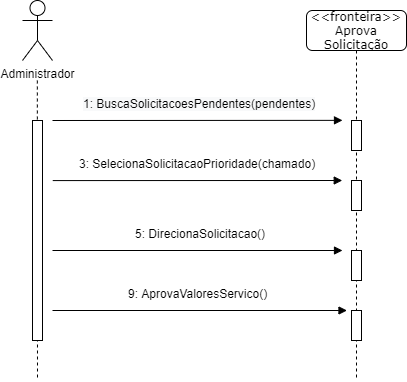

The diagram above was exported from draw.io. Its source (the exported page's mxGraphModel, read from the mxfile embedded in the PNG):
<mxGraphModel dx="757" dy="413" grid="1" gridSize="10" guides="1" tooltips="1" connect="1" arrows="1" fold="1" page="1" pageScale="1" pageWidth="827" pageHeight="1169" math="0" shadow="0">
  <root>
    <mxCell id="VxZcUE5nDOAliLQclEuu-0" />
    <mxCell id="VxZcUE5nDOAliLQclEuu-1" parent="VxZcUE5nDOAliLQclEuu-0" />
    <mxCell id="zExvC_pPm7CYzt7Z6fIj-1" value="" style="html=1;verticalAlign=bottom;endArrow=block;entryX=0;entryY=0;labelBackgroundColor=none;fontFamily=Verdana;fontSize=12;edgeStyle=elbowEdgeStyle;elbow=vertical;" parent="VxZcUE5nDOAliLQclEuu-1" edge="1">
      <mxGeometry relative="1" as="geometry">
        <mxPoint x="160" y="220" as="sourcePoint" />
        <mxPoint x="450" y="220.00000000000045" as="targetPoint" />
      </mxGeometry>
    </mxCell>
    <mxCell id="zExvC_pPm7CYzt7Z6fIj-3" value="" style="html=1;verticalAlign=bottom;endArrow=block;" parent="VxZcUE5nDOAliLQclEuu-1" edge="1">
      <mxGeometry x="0.0363" y="5" width="80" relative="1" as="geometry">
        <mxPoint x="160.25" y="280.08" as="sourcePoint" />
        <mxPoint x="449.75" y="279.99999999999983" as="targetPoint" />
        <mxPoint as="offset" />
      </mxGeometry>
    </mxCell>
    <mxCell id="zExvC_pPm7CYzt7Z6fIj-5" value="" style="html=1;verticalAlign=bottom;endArrow=block;exitX=1;exitY=0.193;exitDx=0;exitDy=0;exitPerimeter=0;" parent="VxZcUE5nDOAliLQclEuu-1" edge="1">
      <mxGeometry width="80" relative="1" as="geometry">
        <mxPoint x="160" y="350" as="sourcePoint" />
        <mxPoint x="450" y="350" as="targetPoint" />
      </mxGeometry>
    </mxCell>
    <mxCell id="zExvC_pPm7CYzt7Z6fIj-7" value="" style="html=1;verticalAlign=bottom;endArrow=block;exitX=1;exitY=0.193;exitDx=0;exitDy=0;exitPerimeter=0;" parent="VxZcUE5nDOAliLQclEuu-1" edge="1">
      <mxGeometry x="0.0866" y="10" width="80" relative="1" as="geometry">
        <mxPoint x="160" y="410" as="sourcePoint" />
        <mxPoint x="454.5" y="410" as="targetPoint" />
        <mxPoint as="offset" />
      </mxGeometry>
    </mxCell>
    <mxCell id="zExvC_pPm7CYzt7Z6fIj-11" value="&amp;lt;&amp;lt;fronteira&amp;gt;&amp;gt;&lt;br&gt;Aprova Solicitação" style="shape=umlLifeline;perimeter=lifelinePerimeter;whiteSpace=wrap;html=1;container=1;collapsible=0;recursiveResize=0;outlineConnect=0;rounded=1;shadow=0;comic=0;labelBackgroundColor=none;strokeWidth=1;fontFamily=Verdana;fontSize=12;align=center;" parent="VxZcUE5nDOAliLQclEuu-1" vertex="1">
      <mxGeometry x="414" y="110" width="100" height="370" as="geometry" />
    </mxCell>
    <mxCell id="zExvC_pPm7CYzt7Z6fIj-12" value="" style="html=1;points=[];perimeter=orthogonalPerimeter;rounded=0;shadow=0;comic=0;labelBackgroundColor=none;strokeWidth=1;fontFamily=Verdana;fontSize=12;align=center;" parent="zExvC_pPm7CYzt7Z6fIj-11" vertex="1">
      <mxGeometry x="45" y="110" width="10" height="30" as="geometry" />
    </mxCell>
    <mxCell id="yFF5ph49fHjN897VvDH4-1" value="&lt;span style=&quot;color: rgb(0 , 0 , 0) ; font-size: 12px ; font-style: normal ; font-weight: 400 ; letter-spacing: normal ; text-align: center ; text-indent: 0px ; text-transform: none ; word-spacing: 0px ; background-color: rgb(248 , 249 , 250) ; display: inline ; float: none&quot;&gt;1: BuscaSolicitacoesPendentes(pendentes)&lt;/span&gt;" style="text;whiteSpace=wrap;html=1;" parent="VxZcUE5nDOAliLQclEuu-1" vertex="1">
      <mxGeometry x="188.75" y="190" width="240" height="30" as="geometry" />
    </mxCell>
    <mxCell id="yFF5ph49fHjN897VvDH4-2" value="&lt;span style=&quot;color: rgb(0 , 0 , 0) ; font-family: &amp;#34;helvetica&amp;#34; ; font-size: 12px ; font-style: normal ; font-weight: 400 ; letter-spacing: normal ; text-align: center ; text-indent: 0px ; text-transform: none ; word-spacing: 0px ; background-color: rgb(255 , 255 , 255) ; display: inline ; float: none&quot;&gt;3: SelecionaSolicitacaoPrioridade(chamado)&lt;/span&gt;" style="text;whiteSpace=wrap;html=1;" parent="VxZcUE5nDOAliLQclEuu-1" vertex="1">
      <mxGeometry x="185" y="250" width="247.5" height="30" as="geometry" />
    </mxCell>
    <mxCell id="yFF5ph49fHjN897VvDH4-4" value="&lt;span style=&quot;color: rgb(0 , 0 , 0) ; font-family: &amp;#34;helvetica&amp;#34; ; font-style: normal ; font-weight: 400 ; letter-spacing: normal ; text-align: center ; text-indent: 0px ; text-transform: none ; word-spacing: 0px ; background-color: rgb(255 , 255 , 255) ; display: inline ; float: none&quot;&gt;&lt;font style=&quot;font-size: 12px&quot;&gt;5: DirecionaSolicitacao()&lt;/font&gt;&lt;/span&gt;" style="text;whiteSpace=wrap;html=1;" parent="VxZcUE5nDOAliLQclEuu-1" vertex="1">
      <mxGeometry x="241.25" y="320" width="135" height="30" as="geometry" />
    </mxCell>
    <mxCell id="yU9Th1_b4bf45FgGeIDd-0" value="Administrador" style="shape=umlActor;verticalLabelPosition=bottom;verticalAlign=top;html=1;outlineConnect=0;" parent="VxZcUE5nDOAliLQclEuu-1" vertex="1">
      <mxGeometry x="130" y="100" width="30" height="60" as="geometry" />
    </mxCell>
    <mxCell id="yU9Th1_b4bf45FgGeIDd-2" value="" style="endArrow=none;dashed=1;html=1;" parent="VxZcUE5nDOAliLQclEuu-1" edge="1">
      <mxGeometry width="50" height="50" relative="1" as="geometry">
        <mxPoint x="144.83" y="180" as="sourcePoint" />
        <mxPoint x="145" y="480" as="targetPoint" />
        <Array as="points" />
      </mxGeometry>
    </mxCell>
    <mxCell id="o7I03GD9jn_a2H9CwmC0-0" value="" style="html=1;points=[];perimeter=orthogonalPerimeter;rounded=0;shadow=0;comic=0;labelBackgroundColor=none;strokeWidth=1;fontFamily=Verdana;fontSize=12;align=center;" parent="VxZcUE5nDOAliLQclEuu-1" vertex="1">
      <mxGeometry x="459" y="280" width="10" height="30" as="geometry" />
    </mxCell>
    <mxCell id="o7I03GD9jn_a2H9CwmC0-1" value="" style="html=1;points=[];perimeter=orthogonalPerimeter;rounded=0;shadow=0;comic=0;labelBackgroundColor=none;strokeWidth=1;fontFamily=Verdana;fontSize=12;align=center;" parent="VxZcUE5nDOAliLQclEuu-1" vertex="1">
      <mxGeometry x="459" y="350" width="10" height="30" as="geometry" />
    </mxCell>
    <mxCell id="o7I03GD9jn_a2H9CwmC0-2" value="" style="html=1;points=[];perimeter=orthogonalPerimeter;rounded=0;shadow=0;comic=0;labelBackgroundColor=none;strokeWidth=1;fontFamily=Verdana;fontSize=12;align=center;" parent="VxZcUE5nDOAliLQclEuu-1" vertex="1">
      <mxGeometry x="459" y="410" width="10" height="30" as="geometry" />
    </mxCell>
    <mxCell id="o7I03GD9jn_a2H9CwmC0-3" value="&lt;span style=&quot;color: rgb(0 , 0 , 0) ; font-family: &amp;#34;helvetica&amp;#34; ; font-style: normal ; font-weight: 400 ; letter-spacing: normal ; text-align: center ; text-indent: 0px ; text-transform: none ; word-spacing: 0px ; background-color: rgb(255 , 255 , 255) ; display: inline ; float: none&quot;&gt;&lt;font style=&quot;font-size: 12px&quot;&gt;9: AprovaValoresServico()&lt;/font&gt;&lt;/span&gt;" style="text;whiteSpace=wrap;html=1;" parent="VxZcUE5nDOAliLQclEuu-1" vertex="1">
      <mxGeometry x="233.75" y="380" width="150" height="30" as="geometry" />
    </mxCell>
    <mxCell id="u4kUExGO47a4vAF5qW8M-0" value="" style="html=1;points=[];perimeter=orthogonalPerimeter;rounded=0;shadow=0;comic=0;labelBackgroundColor=none;strokeWidth=1;fontFamily=Verdana;fontSize=12;align=center;" parent="VxZcUE5nDOAliLQclEuu-1" vertex="1">
      <mxGeometry x="140" y="220" width="10" height="220" as="geometry" />
    </mxCell>
  </root>
</mxGraphModel>